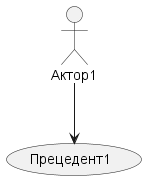

The diagram above was rendered by PlantUML. Its source (embedded in the PNG):
@startuml
:Актор1: --> (Прецедент1)
newpage
:Актор2: --> (Прецедент2)
@enduml